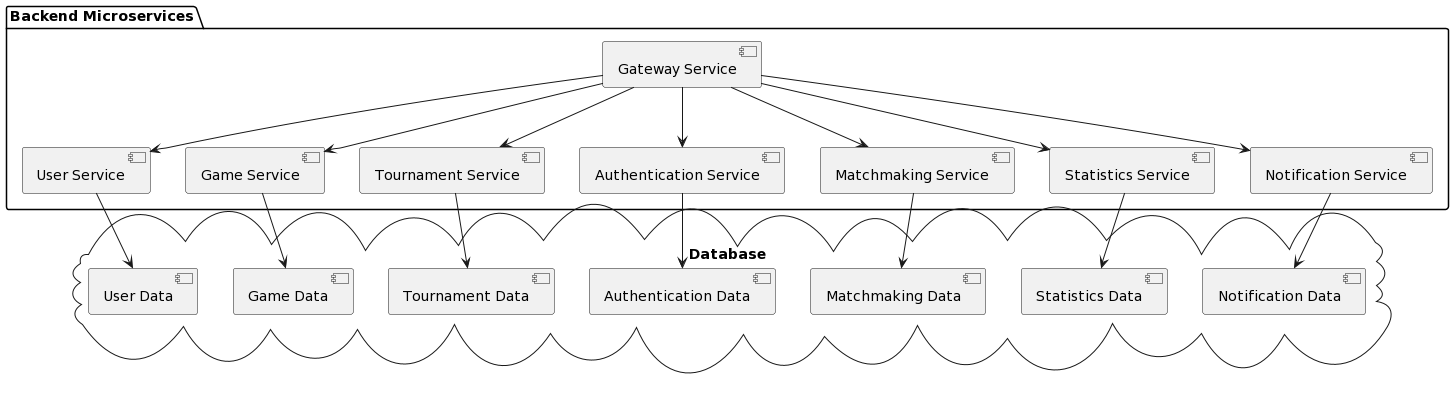

The diagram above was rendered by PlantUML. Its source (embedded in the PNG):
@startuml
package "Backend Microservices" {
  [User Service]
  [Game Service]
  [Tournament Service]
  [Authentication Service]
  [Matchmaking Service]
  [Statistics Service]
  [Notification Service]
  [Gateway Service]
}

cloud "Database" {
  [User Data]
  [Game Data]
  [Tournament Data]
  [Authentication Data]
  [Matchmaking Data]
  [Statistics Data]
  [Notification Data]
}

[User Service] --> [User Data]
[Game Service] --> [Game Data]
[Tournament Service] --> [Tournament Data]
[Authentication Service] --> [Authentication Data]
[Matchmaking Service] --> [Matchmaking Data]
[Statistics Service] --> [Statistics Data]
[Notification Service] --> [Notification Data]

[Gateway Service] --> [User Service]
[Gateway Service] --> [Game Service]
[Gateway Service] --> [Tournament Service]
[Gateway Service] --> [Authentication Service]
[Gateway Service] --> [Matchmaking Service]
[Gateway Service] --> [Statistics Service]
[Gateway Service] --> [Notification Service]
@enduml